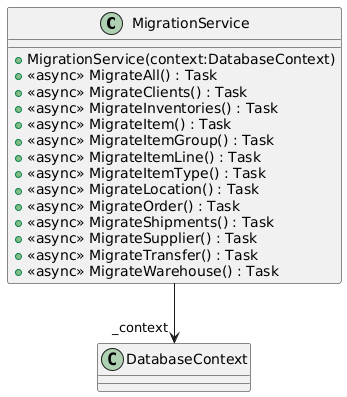

The diagram above was rendered by PlantUML. Its source (embedded in the PNG):
@startuml
class MigrationService {
    + MigrationService(context:DatabaseContext)
    + <<async>> MigrateAll() : Task
    + <<async>> MigrateClients() : Task
    + <<async>> MigrateInventories() : Task
    + <<async>> MigrateItem() : Task
    + <<async>> MigrateItemGroup() : Task
    + <<async>> MigrateItemLine() : Task
    + <<async>> MigrateItemType() : Task
    + <<async>> MigrateLocation() : Task
    + <<async>> MigrateOrder() : Task
    + <<async>> MigrateShipments() : Task
    + <<async>> MigrateSupplier() : Task
    + <<async>> MigrateTransfer() : Task
    + <<async>> MigrateWarehouse() : Task
}
MigrationService --> "_context" DatabaseContext
@enduml